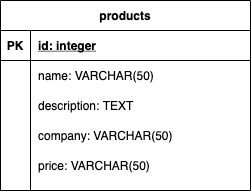

The diagram above was exported from draw.io. Its source (the exported page's mxGraphModel, read from the mxfile embedded in the PNG):
<mxGraphModel dx="760" dy="793" grid="1" gridSize="10" guides="1" tooltips="1" connect="1" arrows="1" fold="1" page="1" pageScale="1" pageWidth="850" pageHeight="1100" math="0" shadow="0" extFonts="Permanent Marker^https://fonts.googleapis.com/css?family=Permanent+Marker">
  <root>
    <mxCell id="0" />
    <mxCell id="1" parent="0" />
    <mxCell id="C-vyLk0tnHw3VtMMgP7b-23" value="products" style="shape=table;startSize=30;container=1;collapsible=1;childLayout=tableLayout;fixedRows=1;rowLines=0;fontStyle=1;align=center;resizeLast=1;" parent="1" vertex="1">
      <mxGeometry x="310" y="260" width="250" height="190" as="geometry" />
    </mxCell>
    <mxCell id="C-vyLk0tnHw3VtMMgP7b-24" value="" style="shape=partialRectangle;collapsible=0;dropTarget=0;pointerEvents=0;fillColor=none;points=[[0,0.5],[1,0.5]];portConstraint=eastwest;top=0;left=0;right=0;bottom=1;" parent="C-vyLk0tnHw3VtMMgP7b-23" vertex="1">
      <mxGeometry y="30" width="250" height="30" as="geometry" />
    </mxCell>
    <mxCell id="C-vyLk0tnHw3VtMMgP7b-25" value="PK" style="shape=partialRectangle;overflow=hidden;connectable=0;fillColor=none;top=0;left=0;bottom=0;right=0;fontStyle=1;" parent="C-vyLk0tnHw3VtMMgP7b-24" vertex="1">
      <mxGeometry width="30" height="30" as="geometry" />
    </mxCell>
    <mxCell id="C-vyLk0tnHw3VtMMgP7b-26" value="id: integer" style="shape=partialRectangle;overflow=hidden;connectable=0;fillColor=none;top=0;left=0;bottom=0;right=0;align=left;spacingLeft=6;fontStyle=5;" parent="C-vyLk0tnHw3VtMMgP7b-24" vertex="1">
      <mxGeometry x="30" width="220" height="30" as="geometry" />
    </mxCell>
    <mxCell id="C-vyLk0tnHw3VtMMgP7b-27" value="" style="shape=partialRectangle;collapsible=0;dropTarget=0;pointerEvents=0;fillColor=none;points=[[0,0.5],[1,0.5]];portConstraint=eastwest;top=0;left=0;right=0;bottom=0;" parent="C-vyLk0tnHw3VtMMgP7b-23" vertex="1">
      <mxGeometry y="60" width="250" height="30" as="geometry" />
    </mxCell>
    <mxCell id="C-vyLk0tnHw3VtMMgP7b-28" value="" style="shape=partialRectangle;overflow=hidden;connectable=0;fillColor=none;top=0;left=0;bottom=0;right=0;" parent="C-vyLk0tnHw3VtMMgP7b-27" vertex="1">
      <mxGeometry width="30" height="30" as="geometry" />
    </mxCell>
    <mxCell id="C-vyLk0tnHw3VtMMgP7b-29" value="name: VARCHAR(50)" style="shape=partialRectangle;overflow=hidden;connectable=0;fillColor=none;top=0;left=0;bottom=0;right=0;align=left;spacingLeft=6;" parent="C-vyLk0tnHw3VtMMgP7b-27" vertex="1">
      <mxGeometry x="30" width="220" height="30" as="geometry" />
    </mxCell>
    <mxCell id="f93__10Oqif-LZBlH7bC-1" value="" style="shape=partialRectangle;collapsible=0;dropTarget=0;pointerEvents=0;fillColor=none;points=[[0,0.5],[1,0.5]];portConstraint=eastwest;top=0;left=0;right=0;bottom=0;" parent="C-vyLk0tnHw3VtMMgP7b-23" vertex="1">
      <mxGeometry y="90" width="250" height="30" as="geometry" />
    </mxCell>
    <mxCell id="f93__10Oqif-LZBlH7bC-2" value="" style="shape=partialRectangle;overflow=hidden;connectable=0;fillColor=none;top=0;left=0;bottom=0;right=0;" parent="f93__10Oqif-LZBlH7bC-1" vertex="1">
      <mxGeometry width="30" height="30" as="geometry" />
    </mxCell>
    <mxCell id="f93__10Oqif-LZBlH7bC-3" value="description: TEXT" style="shape=partialRectangle;overflow=hidden;connectable=0;fillColor=none;top=0;left=0;bottom=0;right=0;align=left;spacingLeft=6;" parent="f93__10Oqif-LZBlH7bC-1" vertex="1">
      <mxGeometry x="30" width="220" height="30" as="geometry" />
    </mxCell>
    <mxCell id="0zTBHqXg3qXj_CBUlEJR-7" value="" style="shape=partialRectangle;collapsible=0;dropTarget=0;pointerEvents=0;fillColor=none;points=[[0,0.5],[1,0.5]];portConstraint=eastwest;top=0;left=0;right=0;bottom=0;" vertex="1" parent="C-vyLk0tnHw3VtMMgP7b-23">
      <mxGeometry y="120" width="250" height="30" as="geometry" />
    </mxCell>
    <mxCell id="0zTBHqXg3qXj_CBUlEJR-8" value="" style="shape=partialRectangle;overflow=hidden;connectable=0;fillColor=none;top=0;left=0;bottom=0;right=0;" vertex="1" parent="0zTBHqXg3qXj_CBUlEJR-7">
      <mxGeometry width="30" height="30" as="geometry" />
    </mxCell>
    <mxCell id="0zTBHqXg3qXj_CBUlEJR-9" value="company: VARCHAR(50)" style="shape=partialRectangle;overflow=hidden;connectable=0;fillColor=none;top=0;left=0;bottom=0;right=0;align=left;spacingLeft=6;" vertex="1" parent="0zTBHqXg3qXj_CBUlEJR-7">
      <mxGeometry x="30" width="220" height="30" as="geometry" />
    </mxCell>
    <mxCell id="f93__10Oqif-LZBlH7bC-4" value="" style="shape=partialRectangle;collapsible=0;dropTarget=0;pointerEvents=0;fillColor=none;points=[[0,0.5],[1,0.5]];portConstraint=eastwest;top=0;left=0;right=0;bottom=0;" parent="C-vyLk0tnHw3VtMMgP7b-23" vertex="1">
      <mxGeometry y="150" width="250" height="30" as="geometry" />
    </mxCell>
    <mxCell id="f93__10Oqif-LZBlH7bC-5" value="" style="shape=partialRectangle;overflow=hidden;connectable=0;fillColor=none;top=0;left=0;bottom=0;right=0;" parent="f93__10Oqif-LZBlH7bC-4" vertex="1">
      <mxGeometry width="30" height="30" as="geometry" />
    </mxCell>
    <mxCell id="f93__10Oqif-LZBlH7bC-6" value="price: VARCHAR(50)" style="shape=partialRectangle;overflow=hidden;connectable=0;fillColor=none;top=0;left=0;bottom=0;right=0;align=left;spacingLeft=6;" parent="f93__10Oqif-LZBlH7bC-4" vertex="1">
      <mxGeometry x="30" width="220" height="30" as="geometry" />
    </mxCell>
  </root>
</mxGraphModel>